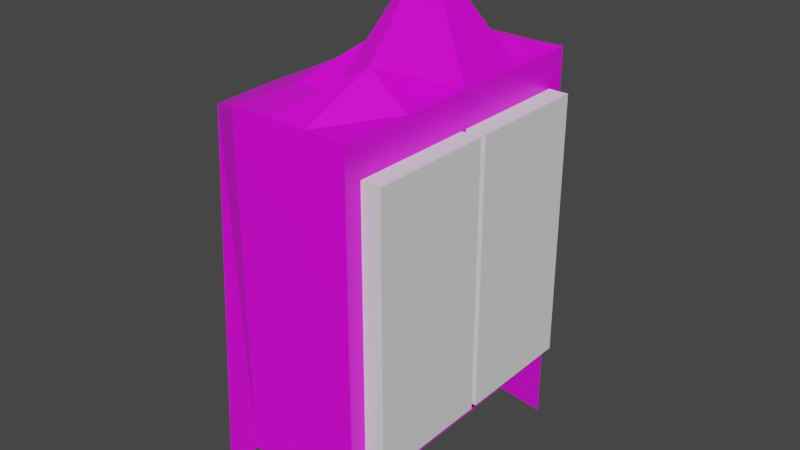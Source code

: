 # Source: Wardrobe.blend  (saved by Blender 3.2.14; exported with 4.5.12 LTS)
import bpy
from mathutils import Matrix  # noqa: F401  (used for matrix-valued properties, if any)

bpy.ops.wm.read_factory_settings(use_empty=True)
scene = bpy.context.scene
scene.name = 'Scene'

# ---- collections
col_collection = bpy.data.collections.new('Collection'); scene.collection.children.link(col_collection)

# ---- images (referenced by path relative to the original .blend; pixels are not part of the script)
import os
ASSET_DIR = os.environ.get("B2B_ASSET_DIR", "")  # directory of the original .blend (textures are referenced by path, not embedded)
HERE = os.path.dirname(os.path.abspath(__file__))  # packed textures are extracted next to this script under _unpacked/

def load_image(name, relpath, width, height, colorspace="sRGB"):
    """Load a texture the original file referenced (path relative to the .blend, or extracted next to this script)."""
    p = next((c for c in (os.path.join(HERE, relpath), os.path.join(ASSET_DIR, relpath)) if relpath and os.path.exists(c)), "")
    if p:
        img = bpy.data.images.load(p, check_existing=True)
        img.name = name
    else:  # same state as the original file: an image datablock whose file is absent (Cycles renders it pink)
        img = bpy.data.images.new(name, width, height)
        img.source = "FILE"
        img.filepath = "//" + (relpath or name)
    img.colorspace_settings.name = colorspace
    return img
img_wardrobetexture = load_image('WardrobeTexture', 'WardrobeTexture.png', 1024, 1024, 'sRGB')

# ---- materials (node trees are filled in below, after node groups)
mat_material = bpy.data.materials.new('Material')
mat_material.alpha_threshold = 0.0
mat_material.use_transparent_shadow = False
mat_material.line_color = (0.0, 0.0, 0.0, 1.0)

# ---- material node trees
mat_material.use_nodes = True; mat_material.node_tree.nodes.clear()
_N = mat_material.node_tree.nodes; _L = mat_material.node_tree.links
n0 = _N.new('ShaderNodeOutputMaterial'); n0.name = 'Material Output'; n0.location = (300, 300)
n1 = _N.new('ShaderNodeBsdfPrincipled'); n1.name = 'Principled BSDF'; n1.location = (10, 300)
n1.distribution = 'GGX'
n1.subsurface_method = 'RANDOM_WALK_SKIN'
n1.inputs[2].default_value = 0.4
n1.inputs[3].default_value = 1.45
n1.inputs[27].default_value = (0.0, 0.0, 0.0, 1.0)
n1.inputs[28].default_value = 1.0
n2 = _N.new('ShaderNodeTexImage'); n2.name = 'Image Texture'; n2.location = (-280, 275)
n2.image = img_wardrobetexture
_L.new(n1.outputs[0], n0.inputs[0])
_L.new(n2.outputs[0], n1.inputs[0])
n0.is_active_output = True

# ---- world
world_world = bpy.data.worlds.new('World'); scene.world = world_world
world_world.use_nodes = True; world_world.node_tree.nodes.clear()
_N = world_world.node_tree.nodes; _L = world_world.node_tree.links
n0 = _N.new('ShaderNodeOutputWorld'); n0.name = 'World Output'; n0.location = (300, 300)
n1 = _N.new('ShaderNodeBackground'); n1.name = 'Background'; n1.location = (10, 300)
n1.inputs[0].default_value = (0.05088, 0.05088, 0.05088, 1.0)
_L.new(n1.outputs[0], n0.inputs[0])
n0.is_active_output = True
world_world.color = (0.05088, 0.05088, 0.05088)
world_world.use_sun_shadow = False
world_world.sun_shadow_jitter_overblur = 0.0

# ---- meshes
me_cube = bpy.data.meshes.new('Cube')
me_cube.from_pydata([(1.0, 1.0, 1.0), (1.0, 1.0, -1.415), (1.0, -1.0, 1.0), (1.0, -1.0, -1.427), (-0.9506, 0.8917, 0.9301), (-1.0, 1.0, -1.423), (-0.9475, -0.89, 0.9301), (-1.0, -1.0, -1.416), (-1.0, -0.0002536, -1.0), (1.0, -0.0002536, 1.0), (-1.0, -0.0002536, 0.9301), (1.0, -0.0002536, -1.0), (-1.0, -0.5001, -1.0), (1.0, -0.5001, 1.0), (-1.0, -0.5001, 0.9301), (1.0, -0.5001, -1.0), (-1.0, 0.4999, 0.9301), (1.0, 0.4999, -1.0), (-1.0, 0.4999, -1.0), (1.0, 0.4999, 1.0), (0.0, 1.0, -1.0), (0.0, -1.0, 1.0), (0.0, -1.0, -1.0), (0.0, 1.0, 1.0), (0.0, -0.0002536, -1.0), (0.0, -0.0002536, 1.227), (0.0, -0.5001, -1.0), (0.0, -0.5001, 1.0), (0.0, 0.4999, 1.0), (0.0, 0.4999, -1.0), (0.5, -1.0, -1.0), (0.5, 1.0, 1.0), (0.5, -0.0002536, 1.674), (0.5, -0.5001, 1.178), (0.5, 0.4999, 1.14), (0.5, 1.0, -1.0), (0.5, -1.0, 1.0), (0.5, -0.0002536, -1.0), (0.5, -0.5001, -1.0), (0.5, 0.4999, -1.0), (-0.5, 1.0, -1.0), (-0.5, -1.0, 1.0), (-0.5, -0.0002536, -1.0), (-0.5, -0.5001, -1.0), (-0.5, 0.4999, -1.0), (-0.5, -1.0, -1.0), (-0.5, 1.0, 1.0), (-0.5, -0.0002536, 1.0), (-0.5, -0.5001, 1.0), (-0.5, 0.4999, 1.0)], [], [(48, 14, 6, 41), (45, 41, 6, 7), (18, 16, 4, 5), (38, 15, 3, 30), (15, 13, 2, 3), (35, 31, 0, 1), (17, 19, 9, 11), (39, 17, 11, 37), (12, 14, 10, 8), (49, 16, 10, 47), (7, 6, 14, 12), (11, 9, 13, 15), (37, 11, 15, 38), (47, 10, 14, 48), (46, 4, 16, 49), (35, 1, 17, 39), (1, 0, 19, 17), (8, 10, 16, 18), (40, 20, 29, 44), (31, 23, 28, 34), (32, 25, 27, 33), (42, 24, 26, 43), (34, 28, 25, 32), (44, 29, 24, 42), (40, 46, 23, 20), (43, 26, 22, 45), (30, 36, 21, 22), (33, 27, 21, 36), (13, 33, 36, 2), (3, 2, 36, 30), (19, 34, 32, 9), (9, 32, 33, 13), (0, 31, 34, 19), (20, 35, 39, 29), (24, 37, 38, 26), (29, 39, 37, 24), (20, 23, 31, 35), (26, 38, 30, 22), (12, 43, 45, 7), (5, 4, 46, 40), (18, 44, 42, 8), (8, 42, 43, 12), (5, 40, 44, 18), (23, 46, 49, 28), (25, 47, 48, 27), (28, 49, 47, 25), (22, 21, 41, 45), (27, 48, 41, 21)])
_uv = me_cube.uv_layers.new(name='UVMap')
_uv.uv.foreach_set('vector', [0.8125, 0.6875, 0.875, 0.6875, 0.875, 0.75, 0.8125, 0.75, 0.375, 0.9375, 0.625, 0.9375, 0.625, 1.0, 0.375, 1.0, 0.375, 0.1875, 0.625, 0.1875, 0.625, 0.25, 0.375, 0.25, 0.3125, 0.6875, 0.375, 0.6875, 0.375, 0.75, 0.3125, 0.75, 0.375, 0.6875, 0.625, 0.6875, 0.625, 0.75, 0.375, 0.75, 0.375, 0.4375, 0.625, 0.4375, 0.625, 0.5, 0.375, 0.5, 0.375, 0.5625, 0.625, 0.5625, 0.625, 0.625, 0.375, 0.625, 0.3125, 0.5625, 0.375, 0.5625, 0.375, 0.625, 0.3125, 0.625, 0.375, 0.06248, 0.625, 0.06248, 0.625, 0.125, 0.375, 0.125, 0.8125, 0.5625, 0.875, 0.5625, 0.875, 0.625, 0.8125, 0.625, 0.375, 0.0, 0.625, 0.0, 0.625, 0.06248, 0.375, 0.06248, 0.375, 0.625, 0.625, 0.625, 0.625, 0.6875, 0.375, 0.6875, 0.3125, 0.625, 0.375, 0.625, 0.375, 0.6875, 0.3125, 0.6875, 0.8125, 0.625, 0.875, 0.625, 0.875, 0.6875, 0.8125, 0.6875, 0.8125, 0.5, 0.875, 0.5, 0.875, 0.5625, 0.8125, 0.5625, 0.3125, 0.5, 0.375, 0.5, 0.375, 0.5625, 0.3125, 0.5625, 0.375, 0.5, 0.625, 0.5, 0.625, 0.5625, 0.375, 0.5625, 0.375, 0.125, 0.625, 0.125, 0.625, 0.1875, 0.375, 0.1875, 0.1875, 0.5, 0.25, 0.5, 0.25, 0.5625, 0.1875, 0.5625, 0.6875, 0.5, 0.75, 0.5, 0.75, 0.5625, 0.6875, 0.5625, 0.6875, 0.625, 0.75, 0.625, 0.75, 0.6875, 0.6875, 0.6875, 0.1875, 0.625, 0.25, 0.625, 0.25, 0.6875, 0.1875, 0.6875, 0.6875, 0.5625, 0.75, 0.5625, 0.75, 0.625, 0.6875, 0.625, 0.1875, 0.5625, 0.25, 0.5625, 0.25, 0.625, 0.1875, 0.625, 0.375, 0.3125, 0.625, 0.3125, 0.625, 0.375, 0.375, 0.375, 0.1875, 0.6875, 0.25, 0.6875, 0.25, 0.75, 0.1875, 0.75, 0.375, 0.8125, 0.625, 0.8125, 0.625, 0.875, 0.375, 0.875, 0.6875, 0.6875, 0.75, 0.6875, 0.75, 0.75, 0.6875, 0.75, 0.625, 0.6875, 0.6875, 0.6875, 0.6875, 0.75, 0.625, 0.75, 0.375, 0.75, 0.625, 0.75, 0.625, 0.8125, 0.375, 0.8125, 0.625, 0.5625, 0.6875, 0.5625, 0.6875, 0.625, 0.625, 0.625, 0.625, 0.625, 0.6875, 0.625, 0.6875, 0.6875, 0.625, 0.6875, 0.625, 0.5, 0.6875, 0.5, 0.6875, 0.5625, 0.625, 0.5625, 0.25, 0.5, 0.3125, 0.5, 0.3125, 0.5625, 0.25, 0.5625, 0.25, 0.625, 0.3125, 0.625, 0.3125, 0.6875, 0.25, 0.6875, 0.25, 0.5625, 0.3125, 0.5625, 0.3125, 0.625, 0.25, 0.625, 0.375, 0.375, 0.625, 0.375, 0.625, 0.4375, 0.375, 0.4375, 0.25, 0.6875, 0.3125, 0.6875, 0.3125, 0.75, 0.25, 0.75, 0.125, 0.6875, 0.1875, 0.6875, 0.1875, 0.75, 0.125, 0.75, 0.375, 0.25, 0.625, 0.25, 0.625, 0.3125, 0.375, 0.3125, 0.125, 0.5625, 0.1875, 0.5625, 0.1875, 0.625, 0.125, 0.625, 0.125, 0.625, 0.1875, 0.625, 0.1875, 0.6875, 0.125, 0.6875, 0.125, 0.5, 0.1875, 0.5, 0.1875, 0.5625, 0.125, 0.5625, 0.75, 0.5, 0.8125, 0.5, 0.8125, 0.5625, 0.75, 0.5625, 0.75, 0.625, 0.8125, 0.625, 0.8125, 0.6875, 0.75, 0.6875, 0.75, 0.5625, 0.8125, 0.5625, 0.8125, 0.625, 0.75, 0.625, 0.375, 0.875, 0.625, 0.875, 0.625, 0.9375, 0.375, 0.9375, 0.75, 0.6875, 0.8125, 0.6875, 0.8125, 0.75, 0.75, 0.75])
me_cube.materials.append(mat_material)
me_cube.use_mirror_vertex_groups = False
me_cube.update()
me_cube_004 = bpy.data.meshes.new('Cube.004')
me_cube_004.from_pydata([(-1.0, -1.0, -1.0), (-1.0, -1.0, 1.0), (-1.0, 1.0, -1.0), (-1.0, 1.0, 1.0), (1.0, -1.0, -1.0), (1.0, -1.0, 1.0), (1.0, 1.0, -1.0), (1.0, 1.0, 1.0), (-1.0, -3.107, -1.0), (-1.0, -3.107, 1.0), (-1.0, -1.107, -1.0), (-1.0, -1.107, 1.0), (1.0, -3.107, -1.0), (1.0, -3.107, 1.0), (1.0, -1.107, -1.0), (1.0, -1.107, 1.0)], [], [(0, 1, 3, 2), (2, 3, 7, 6), (6, 7, 5, 4), (4, 5, 1, 0), (2, 6, 4, 0), (7, 3, 1, 5), (8, 9, 11, 10), (10, 11, 15, 14), (14, 15, 13, 12), (12, 13, 9, 8), (10, 14, 12, 8), (15, 11, 9, 13)])
_uv = me_cube_004.uv_layers.new(name='UVMap')
_uv.uv.foreach_set('vector', [0.375, 0.0, 0.625, 0.0, 0.625, 0.25, 0.375, 0.25, 0.375, 0.25, 0.625, 0.25, 0.625, 0.5, 0.375, 0.5, 0.375, 0.5, 0.625, 0.5, 0.625, 0.75, 0.375, 0.75, 0.375, 0.75, 0.625, 0.75, 0.625, 1.0, 0.375, 1.0, 0.125, 0.5, 0.375, 0.5, 0.375, 0.75, 0.125, 0.75, 0.625, 0.5, 0.875, 0.5, 0.875, 0.75, 0.625, 0.75, 0.375, 0.0, 0.625, 0.0, 0.625, 0.25, 0.375, 0.25, 0.375, 0.25, 0.625, 0.25, 0.625, 0.5, 0.375, 0.5, 0.375, 0.5, 0.625, 0.5, 0.625, 0.75, 0.375, 0.75, 0.375, 0.75, 0.625, 0.75, 0.625, 1.0, 0.375, 1.0, 0.125, 0.5, 0.375, 0.5, 0.375, 0.75, 0.125, 0.75, 0.625, 0.5, 0.875, 0.5, 0.875, 0.75, 0.625, 0.75])
me_cube_004.update()

# ---- objects
ob_cube = bpy.data.objects.new('Cube', me_cube)
ob_cube_002 = bpy.data.objects.new('Cube.002', me_cube_004)

# ---- transforms, parenting, visibility, modifiers, constraints
ob_cube.location = (0.0, 0.0, 14.23)
ob_cube.scale = (4.72, 8.725, 9.949)
ob_cube.lock_rotations_4d = False
ob_cube.empty_display_type = 'ARROWS'
ob_cube.lineart.crease_threshold = 0.0
ob_cube_002.location = (5.244, 3.892, 13.99)
ob_cube_002.scale = (0.6616, 3.729, 8.077)

# ---- collection membership
col_collection.objects.link(ob_cube)
col_collection.objects.link(ob_cube_002)

# ---- scene / render settings (as saved in the file)
scene.frame_start = 1; scene.frame_end = 250; scene.frame_set(1)
scene.render.engine = 'BLENDER_EEVEE_NEXT'
scene.cycles.sampling_pattern = 'TABULATED_SOBOL'
scene.cycles.use_light_tree = False
scene.view_settings.view_transform = 'Filmic'
bpy.context.view_layer.update()

# ---- added for rendering (the .blend has no active camera and no usable light): camera, sun
cam_auto = bpy.data.cameras.new('AutoCamera')
cam_auto.lens = 50.0
cam_auto.sensor_width = 36.0
cam_auto.clip_end = 1000.0
ob_auto_camera = bpy.data.objects.new('AutoCamera', cam_auto)
scene.collection.objects.link(ob_auto_camera)
ob_auto_camera.location = (34.8306, -41.0851, 42.8475)
ob_auto_camera.rotation_euler = (1.09748, -7.21219e-08, 0.694738)
scene.camera = ob_auto_camera
light_auto_sun = bpy.data.lights.new('AutoSun', 'SUN')
light_auto_sun.energy = 3.0
light_auto_sun.angle = 0.0523599
ob_auto_sun = bpy.data.objects.new('AutoSun', light_auto_sun)
scene.collection.objects.link(ob_auto_sun)
ob_auto_sun.rotation_euler = (0.872665, 0.174533, 0.523599)
bpy.context.view_layer.update()
